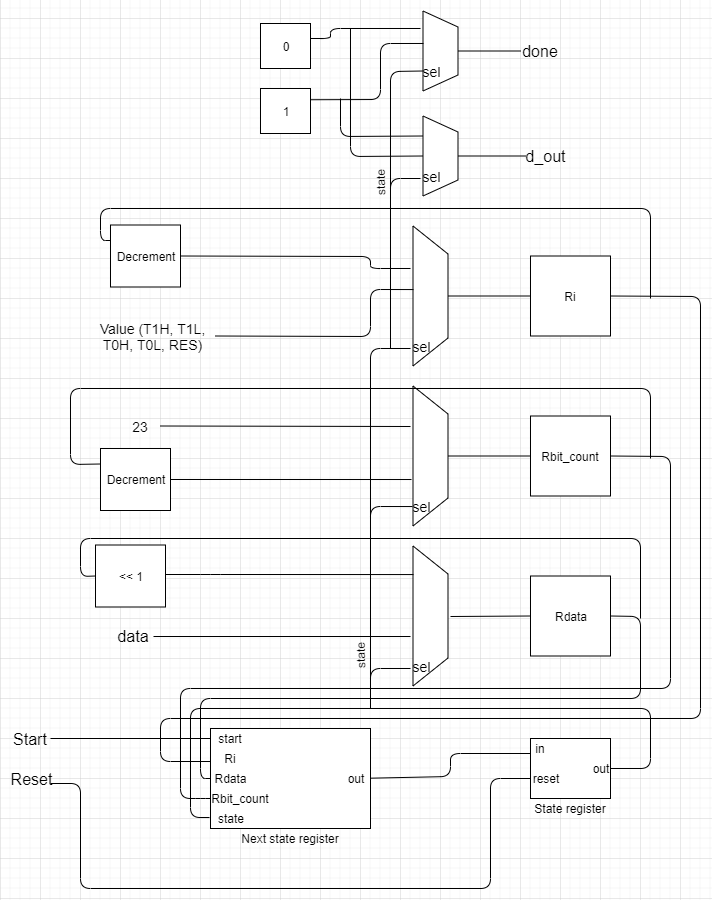

The diagram above was exported from draw.io. Its source (the exported page's mxGraphModel, read from the mxfile embedded in the PNG):
<mxGraphModel dx="1422" dy="822" grid="1" gridSize="10" guides="1" tooltips="1" connect="1" arrows="1" fold="1" page="1" pageScale="1" pageWidth="850" pageHeight="1100" math="0" shadow="0">
  <root>
    <mxCell id="0" />
    <mxCell id="1" parent="0" />
    <mxCell id="9FeoC755FoUTf2JG3c3M-1" value="Rbit_count" style="rounded=0;whiteSpace=wrap;html=1;" vertex="1" parent="1">
      <mxGeometry x="560" y="467.5" width="80" height="80" as="geometry" />
    </mxCell>
    <mxCell id="9FeoC755FoUTf2JG3c3M-2" value="Rdata" style="rounded=0;whiteSpace=wrap;html=1;" vertex="1" parent="1">
      <mxGeometry x="560" y="627.5" width="80" height="80" as="geometry" />
    </mxCell>
    <mxCell id="9FeoC755FoUTf2JG3c3M-3" value="Ri" style="rounded=0;whiteSpace=wrap;html=1;" vertex="1" parent="1">
      <mxGeometry x="560" y="307.5" width="80" height="80" as="geometry" />
    </mxCell>
    <mxCell id="9FeoC755FoUTf2JG3c3M-4" value="" style="rounded=0;whiteSpace=wrap;html=1;" vertex="1" parent="1">
      <mxGeometry x="240" y="780" width="160" height="100" as="geometry" />
    </mxCell>
    <mxCell id="9FeoC755FoUTf2JG3c3M-5" value="Next state register" style="text;html=1;strokeColor=none;fillColor=none;align=center;verticalAlign=middle;whiteSpace=wrap;rounded=0;" vertex="1" parent="1">
      <mxGeometry x="270" y="880" width="100" height="20" as="geometry" />
    </mxCell>
    <mxCell id="9FeoC755FoUTf2JG3c3M-6" value="" style="rounded=0;whiteSpace=wrap;html=1;" vertex="1" parent="1">
      <mxGeometry x="560" y="790" width="80" height="60" as="geometry" />
    </mxCell>
    <mxCell id="9FeoC755FoUTf2JG3c3M-7" value="State register" style="text;html=1;strokeColor=none;fillColor=none;align=center;verticalAlign=middle;whiteSpace=wrap;rounded=0;" vertex="1" parent="1">
      <mxGeometry x="550" y="850" width="100" height="20" as="geometry" />
    </mxCell>
    <mxCell id="9FeoC755FoUTf2JG3c3M-8" value="&lt;font style=&quot;font-size: 16px&quot;&gt;Start&lt;/font&gt;" style="text;html=1;strokeColor=none;fillColor=none;align=center;verticalAlign=middle;whiteSpace=wrap;rounded=0;" vertex="1" parent="1">
      <mxGeometry x="40" y="780" width="40" height="20" as="geometry" />
    </mxCell>
    <mxCell id="9FeoC755FoUTf2JG3c3M-9" value="&lt;font style=&quot;font-size: 16px&quot;&gt;Reset&lt;/font&gt;" style="text;html=1;strokeColor=none;fillColor=none;align=center;verticalAlign=middle;whiteSpace=wrap;rounded=0;" vertex="1" parent="1">
      <mxGeometry x="40" y="820" width="40" height="20" as="geometry" />
    </mxCell>
    <mxCell id="9FeoC755FoUTf2JG3c3M-11" value="" style="shape=trapezoid;perimeter=trapezoidPerimeter;whiteSpace=wrap;html=1;rotation=90;" vertex="1" parent="1">
      <mxGeometry x="390" y="330" width="140" height="35" as="geometry" />
    </mxCell>
    <mxCell id="9FeoC755FoUTf2JG3c3M-13" value="" style="shape=trapezoid;perimeter=trapezoidPerimeter;whiteSpace=wrap;html=1;rotation=90;" vertex="1" parent="1">
      <mxGeometry x="390" y="490" width="140" height="35" as="geometry" />
    </mxCell>
    <mxCell id="9FeoC755FoUTf2JG3c3M-14" value="" style="shape=trapezoid;perimeter=trapezoidPerimeter;whiteSpace=wrap;html=1;rotation=90;" vertex="1" parent="1">
      <mxGeometry x="390" y="650" width="140" height="35" as="geometry" />
    </mxCell>
    <mxCell id="9FeoC755FoUTf2JG3c3M-15" value="&amp;lt;&amp;lt; 1" style="rounded=0;whiteSpace=wrap;html=1;" vertex="1" parent="1">
      <mxGeometry x="125" y="596.5" width="70" height="62" as="geometry" />
    </mxCell>
    <mxCell id="9FeoC755FoUTf2JG3c3M-16" value="Decrement" style="rounded=0;whiteSpace=wrap;html=1;" vertex="1" parent="1">
      <mxGeometry x="140" y="276.5" width="70" height="62" as="geometry" />
    </mxCell>
    <mxCell id="9FeoC755FoUTf2JG3c3M-18" value="Value (T1H, T1L, T0H, T0L, RES)" style="text;html=1;strokeColor=none;fillColor=none;align=center;verticalAlign=middle;whiteSpace=wrap;rounded=0;fontSize=14;" vertex="1" parent="1">
      <mxGeometry x="120" y="361" width="125" height="53" as="geometry" />
    </mxCell>
    <mxCell id="9FeoC755FoUTf2JG3c3M-19" value="start" style="text;html=1;strokeColor=none;fillColor=none;align=center;verticalAlign=middle;whiteSpace=wrap;rounded=0;" vertex="1" parent="1">
      <mxGeometry x="240" y="780" width="40" height="20" as="geometry" />
    </mxCell>
    <mxCell id="9FeoC755FoUTf2JG3c3M-20" value="Ri" style="text;html=1;strokeColor=none;fillColor=none;align=center;verticalAlign=middle;whiteSpace=wrap;rounded=0;" vertex="1" parent="1">
      <mxGeometry x="250" y="800" width="20" height="20" as="geometry" />
    </mxCell>
    <mxCell id="9FeoC755FoUTf2JG3c3M-22" value="Rdata" style="text;html=1;strokeColor=none;fillColor=none;align=center;verticalAlign=middle;whiteSpace=wrap;rounded=0;" vertex="1" parent="1">
      <mxGeometry x="245" y="820" width="30" height="20" as="geometry" />
    </mxCell>
    <mxCell id="9FeoC755FoUTf2JG3c3M-23" value="Rbit_count" style="text;html=1;strokeColor=none;fillColor=none;align=center;verticalAlign=middle;whiteSpace=wrap;rounded=0;" vertex="1" parent="1">
      <mxGeometry x="240" y="840" width="60" height="20" as="geometry" />
    </mxCell>
    <mxCell id="9FeoC755FoUTf2JG3c3M-24" value="out" style="text;html=1;strokeColor=none;fillColor=none;align=center;verticalAlign=middle;whiteSpace=wrap;rounded=0;" vertex="1" parent="1">
      <mxGeometry x="370" y="820" width="30" height="20" as="geometry" />
    </mxCell>
    <mxCell id="9FeoC755FoUTf2JG3c3M-25" value="" style="endArrow=none;html=1;entryX=0;entryY=0.25;entryDx=0;entryDy=0;" edge="1" parent="1" source="9FeoC755FoUTf2JG3c3M-24" target="9FeoC755FoUTf2JG3c3M-6">
      <mxGeometry width="50" height="50" relative="1" as="geometry">
        <mxPoint x="500" y="940" as="sourcePoint" />
        <mxPoint x="550" y="890" as="targetPoint" />
        <Array as="points">
          <mxPoint x="480" y="828" />
          <mxPoint x="480" y="805" />
        </Array>
      </mxGeometry>
    </mxCell>
    <mxCell id="9FeoC755FoUTf2JG3c3M-26" value="in" style="text;html=1;strokeColor=none;fillColor=none;align=center;verticalAlign=middle;whiteSpace=wrap;rounded=0;" vertex="1" parent="1">
      <mxGeometry x="560" y="790" width="20" height="20" as="geometry" />
    </mxCell>
    <mxCell id="9FeoC755FoUTf2JG3c3M-28" value="" style="endArrow=none;html=1;exitX=1;exitY=0.75;exitDx=0;exitDy=0;entryX=0;entryY=0.5;entryDx=0;entryDy=0;" edge="1" parent="1" source="9FeoC755FoUTf2JG3c3M-9" target="9FeoC755FoUTf2JG3c3M-29">
      <mxGeometry width="50" height="50" relative="1" as="geometry">
        <mxPoint x="200" y="1000" as="sourcePoint" />
        <mxPoint x="250" y="950" as="targetPoint" />
        <Array as="points">
          <mxPoint x="110" y="835" />
          <mxPoint x="110" y="940" />
          <mxPoint x="520" y="940" />
          <mxPoint x="520" y="830" />
        </Array>
      </mxGeometry>
    </mxCell>
    <mxCell id="9FeoC755FoUTf2JG3c3M-29" value="reset" style="text;html=1;strokeColor=none;fillColor=none;align=center;verticalAlign=middle;whiteSpace=wrap;rounded=0;" vertex="1" parent="1">
      <mxGeometry x="560" y="820" width="30" height="20" as="geometry" />
    </mxCell>
    <mxCell id="9FeoC755FoUTf2JG3c3M-30" value="state" style="text;html=1;strokeColor=none;fillColor=none;align=center;verticalAlign=middle;whiteSpace=wrap;rounded=0;" vertex="1" parent="1">
      <mxGeometry x="245" y="860" width="30" height="20" as="geometry" />
    </mxCell>
    <mxCell id="9FeoC755FoUTf2JG3c3M-31" value="" style="endArrow=none;html=1;exitX=1;exitY=0.5;exitDx=0;exitDy=0;entryX=-0.006;entryY=0.89;entryDx=0;entryDy=0;entryPerimeter=0;" edge="1" parent="1" source="9FeoC755FoUTf2JG3c3M-32" target="9FeoC755FoUTf2JG3c3M-4">
      <mxGeometry width="50" height="50" relative="1" as="geometry">
        <mxPoint x="680" y="890" as="sourcePoint" />
        <mxPoint x="740" y="910" as="targetPoint" />
        <Array as="points">
          <mxPoint x="680" y="820" />
          <mxPoint x="680" y="760" />
          <mxPoint x="220" y="760" />
          <mxPoint x="220" y="869" />
        </Array>
      </mxGeometry>
    </mxCell>
    <mxCell id="9FeoC755FoUTf2JG3c3M-32" value="out" style="text;html=1;strokeColor=none;fillColor=none;align=center;verticalAlign=middle;whiteSpace=wrap;rounded=0;" vertex="1" parent="1">
      <mxGeometry x="620" y="810" width="20" height="20" as="geometry" />
    </mxCell>
    <mxCell id="9FeoC755FoUTf2JG3c3M-33" value="" style="endArrow=none;html=1;" edge="1" parent="1">
      <mxGeometry width="50" height="50" relative="1" as="geometry">
        <mxPoint x="400" y="760" as="sourcePoint" />
        <mxPoint x="440" y="720" as="targetPoint" />
        <Array as="points">
          <mxPoint x="400" y="720" />
        </Array>
      </mxGeometry>
    </mxCell>
    <mxCell id="9FeoC755FoUTf2JG3c3M-34" value="" style="endArrow=none;html=1;entryX=0.861;entryY=1.014;entryDx=0;entryDy=0;entryPerimeter=0;" edge="1" parent="1" target="9FeoC755FoUTf2JG3c3M-13">
      <mxGeometry width="50" height="50" relative="1" as="geometry">
        <mxPoint x="400" y="730" as="sourcePoint" />
        <mxPoint x="800" y="670" as="targetPoint" />
        <Array as="points">
          <mxPoint x="400" y="558" />
        </Array>
      </mxGeometry>
    </mxCell>
    <mxCell id="9FeoC755FoUTf2JG3c3M-35" value="" style="endArrow=none;html=1;exitX=0.875;exitY=1.071;exitDx=0;exitDy=0;exitPerimeter=0;" edge="1" parent="1" source="9FeoC755FoUTf2JG3c3M-11">
      <mxGeometry width="50" height="50" relative="1" as="geometry">
        <mxPoint x="280" y="700" as="sourcePoint" />
        <mxPoint x="400" y="570" as="targetPoint" />
        <Array as="points">
          <mxPoint x="400" y="400" />
        </Array>
      </mxGeometry>
    </mxCell>
    <mxCell id="9FeoC755FoUTf2JG3c3M-36" value="" style="endArrow=none;html=1;exitX=1;exitY=0.5;exitDx=0;exitDy=0;entryX=0;entryY=0.5;entryDx=0;entryDy=0;" edge="1" parent="1" source="9FeoC755FoUTf2JG3c3M-2" target="9FeoC755FoUTf2JG3c3M-4">
      <mxGeometry width="50" height="50" relative="1" as="geometry">
        <mxPoint x="760" y="750" as="sourcePoint" />
        <mxPoint x="810" y="700" as="targetPoint" />
        <Array as="points">
          <mxPoint x="670" y="668" />
          <mxPoint x="670" y="750" />
          <mxPoint x="230" y="750" />
          <mxPoint x="230" y="830" />
        </Array>
      </mxGeometry>
    </mxCell>
    <mxCell id="9FeoC755FoUTf2JG3c3M-37" value="" style="endArrow=none;html=1;exitX=1;exitY=0.5;exitDx=0;exitDy=0;entryX=0;entryY=0.5;entryDx=0;entryDy=0;" edge="1" parent="1" source="9FeoC755FoUTf2JG3c3M-1" target="9FeoC755FoUTf2JG3c3M-23">
      <mxGeometry width="50" height="50" relative="1" as="geometry">
        <mxPoint x="720" y="600" as="sourcePoint" />
        <mxPoint x="770" y="550" as="targetPoint" />
        <Array as="points">
          <mxPoint x="700" y="508" />
          <mxPoint x="700" y="740" />
          <mxPoint x="210" y="740" />
          <mxPoint x="210" y="850" />
          <mxPoint x="230" y="850" />
        </Array>
      </mxGeometry>
    </mxCell>
    <mxCell id="9FeoC755FoUTf2JG3c3M-38" value="" style="endArrow=none;html=1;exitX=1;exitY=0.5;exitDx=0;exitDy=0;entryX=0;entryY=0.33;entryDx=0;entryDy=0;entryPerimeter=0;" edge="1" parent="1" source="9FeoC755FoUTf2JG3c3M-3" target="9FeoC755FoUTf2JG3c3M-4">
      <mxGeometry width="50" height="50" relative="1" as="geometry">
        <mxPoint x="310" y="680" as="sourcePoint" />
        <mxPoint x="360" y="630" as="targetPoint" />
        <Array as="points">
          <mxPoint x="730" y="348" />
          <mxPoint x="730" y="770" />
          <mxPoint x="190" y="770" />
          <mxPoint x="190" y="813" />
        </Array>
      </mxGeometry>
    </mxCell>
    <mxCell id="9FeoC755FoUTf2JG3c3M-40" value="" style="endArrow=none;html=1;entryX=0.204;entryY=0.986;entryDx=0;entryDy=0;entryPerimeter=0;" edge="1" parent="1" target="9FeoC755FoUTf2JG3c3M-14">
      <mxGeometry width="50" height="50" relative="1" as="geometry">
        <mxPoint x="195" y="626" as="sourcePoint" />
        <mxPoint x="260" y="510" as="targetPoint" />
        <Array as="points">
          <mxPoint x="240" y="626" />
        </Array>
      </mxGeometry>
    </mxCell>
    <mxCell id="9FeoC755FoUTf2JG3c3M-41" value="" style="endArrow=none;html=1;exitX=0;exitY=0.5;exitDx=0;exitDy=0;" edge="1" parent="1" source="9FeoC755FoUTf2JG3c3M-2">
      <mxGeometry width="50" height="50" relative="1" as="geometry">
        <mxPoint x="150" y="730" as="sourcePoint" />
        <mxPoint x="480" y="668" as="targetPoint" />
      </mxGeometry>
    </mxCell>
    <mxCell id="9FeoC755FoUTf2JG3c3M-42" value="" style="endArrow=none;html=1;exitX=0;exitY=0.5;exitDx=0;exitDy=0;entryX=0.5;entryY=0;entryDx=0;entryDy=0;" edge="1" parent="1" source="9FeoC755FoUTf2JG3c3M-1" target="9FeoC755FoUTf2JG3c3M-13">
      <mxGeometry width="50" height="50" relative="1" as="geometry">
        <mxPoint x="230" y="720" as="sourcePoint" />
        <mxPoint x="280" y="670" as="targetPoint" />
      </mxGeometry>
    </mxCell>
    <mxCell id="9FeoC755FoUTf2JG3c3M-43" value="" style="endArrow=none;html=1;exitX=0;exitY=0.5;exitDx=0;exitDy=0;entryX=0.5;entryY=0;entryDx=0;entryDy=0;" edge="1" parent="1" source="9FeoC755FoUTf2JG3c3M-3" target="9FeoC755FoUTf2JG3c3M-11">
      <mxGeometry width="50" height="50" relative="1" as="geometry">
        <mxPoint x="330" y="350" as="sourcePoint" />
        <mxPoint x="380" y="300" as="targetPoint" />
      </mxGeometry>
    </mxCell>
    <mxCell id="9FeoC755FoUTf2JG3c3M-44" value="" style="endArrow=none;html=1;exitX=0;exitY=0.5;exitDx=0;exitDy=0;entryX=1;entryY=0.5;entryDx=0;entryDy=0;" edge="1" parent="1" source="9FeoC755FoUTf2JG3c3M-19" target="9FeoC755FoUTf2JG3c3M-8">
      <mxGeometry width="50" height="50" relative="1" as="geometry">
        <mxPoint x="120" y="830" as="sourcePoint" />
        <mxPoint x="170" y="780" as="targetPoint" />
      </mxGeometry>
    </mxCell>
    <mxCell id="9FeoC755FoUTf2JG3c3M-45" value="state" style="text;html=1;strokeColor=none;fillColor=none;align=center;verticalAlign=middle;whiteSpace=wrap;rounded=0;rotation=-91;" vertex="1" parent="1">
      <mxGeometry x="370" y="697.5" width="40" height="20" as="geometry" />
    </mxCell>
    <mxCell id="9FeoC755FoUTf2JG3c3M-46" value="&lt;font style=&quot;font-size: 16px&quot;&gt;data&lt;/font&gt;" style="text;html=1;strokeColor=none;fillColor=none;align=center;verticalAlign=middle;whiteSpace=wrap;rounded=0;" vertex="1" parent="1">
      <mxGeometry x="142.5" y="677.5" width="40" height="20" as="geometry" />
    </mxCell>
    <mxCell id="9FeoC755FoUTf2JG3c3M-47" value="&lt;font style=&quot;font-size: 16px&quot;&gt;done&lt;/font&gt;" style="text;html=1;strokeColor=none;fillColor=none;align=center;verticalAlign=middle;whiteSpace=wrap;rounded=0;" vertex="1" parent="1">
      <mxGeometry x="550" y="92.5" width="40" height="20" as="geometry" />
    </mxCell>
    <mxCell id="9FeoC755FoUTf2JG3c3M-48" value="&lt;font style=&quot;font-size: 16px&quot;&gt;d_out&lt;/font&gt;" style="text;html=1;strokeColor=none;fillColor=none;align=center;verticalAlign=middle;whiteSpace=wrap;rounded=0;" vertex="1" parent="1">
      <mxGeometry x="555" y="197.5" width="40" height="20" as="geometry" />
    </mxCell>
    <mxCell id="9FeoC755FoUTf2JG3c3M-49" value="" style="endArrow=none;html=1;fontSize=14;exitX=1;exitY=0.5;exitDx=0;exitDy=0;" edge="1" parent="1" source="9FeoC755FoUTf2JG3c3M-16">
      <mxGeometry width="50" height="50" relative="1" as="geometry">
        <mxPoint x="270" y="280" as="sourcePoint" />
        <mxPoint x="440" y="320" as="targetPoint" />
        <Array as="points">
          <mxPoint x="400" y="308" />
          <mxPoint x="400" y="320" />
        </Array>
      </mxGeometry>
    </mxCell>
    <mxCell id="9FeoC755FoUTf2JG3c3M-50" value="" style="endArrow=none;html=1;fontSize=14;exitX=1;exitY=0.5;exitDx=0;exitDy=0;entryX=0.454;entryY=0.986;entryDx=0;entryDy=0;entryPerimeter=0;" edge="1" parent="1" source="9FeoC755FoUTf2JG3c3M-18" target="9FeoC755FoUTf2JG3c3M-11">
      <mxGeometry width="50" height="50" relative="1" as="geometry">
        <mxPoint x="300" y="490" as="sourcePoint" />
        <mxPoint x="350" y="440" as="targetPoint" />
        <Array as="points">
          <mxPoint x="400" y="388" />
          <mxPoint x="400" y="341" />
        </Array>
      </mxGeometry>
    </mxCell>
    <mxCell id="9FeoC755FoUTf2JG3c3M-51" value="23" style="text;html=1;strokeColor=none;fillColor=none;align=center;verticalAlign=middle;whiteSpace=wrap;rounded=0;fontSize=14;" vertex="1" parent="1">
      <mxGeometry x="150" y="467.5" width="40" height="20" as="geometry" />
    </mxCell>
    <mxCell id="9FeoC755FoUTf2JG3c3M-52" value="" style="endArrow=none;html=1;fontSize=14;exitX=1;exitY=0.5;exitDx=0;exitDy=0;" edge="1" parent="1" source="9FeoC755FoUTf2JG3c3M-51">
      <mxGeometry width="50" height="50" relative="1" as="geometry">
        <mxPoint x="220" y="560" as="sourcePoint" />
        <mxPoint x="440" y="478" as="targetPoint" />
      </mxGeometry>
    </mxCell>
    <mxCell id="9FeoC755FoUTf2JG3c3M-54" value="Decrement" style="rounded=0;whiteSpace=wrap;html=1;" vertex="1" parent="1">
      <mxGeometry x="130" y="500" width="70" height="62" as="geometry" />
    </mxCell>
    <mxCell id="9FeoC755FoUTf2JG3c3M-55" value="" style="endArrow=none;html=1;fontSize=14;entryX=0;entryY=0.25;entryDx=0;entryDy=0;" edge="1" parent="1" target="9FeoC755FoUTf2JG3c3M-16">
      <mxGeometry width="50" height="50" relative="1" as="geometry">
        <mxPoint x="680" y="350" as="sourcePoint" />
        <mxPoint x="100" y="490" as="targetPoint" />
        <Array as="points">
          <mxPoint x="680" y="260" />
          <mxPoint x="130" y="260" />
          <mxPoint x="130" y="292" />
        </Array>
      </mxGeometry>
    </mxCell>
    <mxCell id="9FeoC755FoUTf2JG3c3M-56" value="" style="endArrow=none;html=1;fontSize=14;entryX=0;entryY=0.5;entryDx=0;entryDy=0;" edge="1" parent="1" target="9FeoC755FoUTf2JG3c3M-15">
      <mxGeometry width="50" height="50" relative="1" as="geometry">
        <mxPoint x="670" y="670" as="sourcePoint" />
        <mxPoint x="100" y="630" as="targetPoint" />
        <Array as="points">
          <mxPoint x="670" y="590" />
          <mxPoint x="110" y="590" />
          <mxPoint x="110" y="628" />
        </Array>
      </mxGeometry>
    </mxCell>
    <mxCell id="9FeoC755FoUTf2JG3c3M-57" value="" style="endArrow=none;html=1;fontSize=14;entryX=0;entryY=0.25;entryDx=0;entryDy=0;" edge="1" parent="1" target="9FeoC755FoUTf2JG3c3M-54">
      <mxGeometry width="50" height="50" relative="1" as="geometry">
        <mxPoint x="680" y="510" as="sourcePoint" />
        <mxPoint x="100" y="480" as="targetPoint" />
        <Array as="points">
          <mxPoint x="680" y="440" />
          <mxPoint x="100" y="440" />
          <mxPoint x="100" y="516" />
        </Array>
      </mxGeometry>
    </mxCell>
    <mxCell id="9FeoC755FoUTf2JG3c3M-58" value="" style="endArrow=none;html=1;fontSize=14;exitX=1;exitY=0.5;exitDx=0;exitDy=0;entryX=0.668;entryY=1.043;entryDx=0;entryDy=0;entryPerimeter=0;" edge="1" parent="1" source="9FeoC755FoUTf2JG3c3M-54" target="9FeoC755FoUTf2JG3c3M-13">
      <mxGeometry width="50" height="50" relative="1" as="geometry">
        <mxPoint x="260" y="560" as="sourcePoint" />
        <mxPoint x="310" y="510" as="targetPoint" />
      </mxGeometry>
    </mxCell>
    <mxCell id="9FeoC755FoUTf2JG3c3M-59" value="" style="endArrow=none;html=1;fontSize=14;" edge="1" parent="1">
      <mxGeometry width="50" height="50" relative="1" as="geometry">
        <mxPoint x="183" y="688" as="sourcePoint" />
        <mxPoint x="440" y="688" as="targetPoint" />
      </mxGeometry>
    </mxCell>
    <mxCell id="9FeoC755FoUTf2JG3c3M-60" value="" style="endArrow=none;html=1;fontSize=14;" edge="1" parent="1">
      <mxGeometry width="50" height="50" relative="1" as="geometry">
        <mxPoint x="420" y="400" as="sourcePoint" />
        <mxPoint x="450" y="230" as="targetPoint" />
        <Array as="points">
          <mxPoint x="420" y="230" />
        </Array>
      </mxGeometry>
    </mxCell>
    <mxCell id="9FeoC755FoUTf2JG3c3M-61" value="" style="shape=trapezoid;perimeter=trapezoidPerimeter;whiteSpace=wrap;html=1;rotation=90;" vertex="1" parent="1">
      <mxGeometry x="430" y="85" width="80" height="35" as="geometry" />
    </mxCell>
    <mxCell id="9FeoC755FoUTf2JG3c3M-62" value="" style="shape=trapezoid;perimeter=trapezoidPerimeter;whiteSpace=wrap;html=1;rotation=90;" vertex="1" parent="1">
      <mxGeometry x="430" y="190" width="80" height="35" as="geometry" />
    </mxCell>
    <mxCell id="9FeoC755FoUTf2JG3c3M-64" value="0" style="rounded=0;whiteSpace=wrap;html=1;" vertex="1" parent="1">
      <mxGeometry x="290" y="75" width="50" height="45" as="geometry" />
    </mxCell>
    <mxCell id="9FeoC755FoUTf2JG3c3M-65" value="1" style="rounded=0;whiteSpace=wrap;html=1;" vertex="1" parent="1">
      <mxGeometry x="290" y="140" width="50" height="45" as="geometry" />
    </mxCell>
    <mxCell id="9FeoC755FoUTf2JG3c3M-66" value="" style="endArrow=none;html=1;fontSize=14;entryX=0.75;entryY=1;entryDx=0;entryDy=0;" edge="1" parent="1" target="9FeoC755FoUTf2JG3c3M-61">
      <mxGeometry width="50" height="50" relative="1" as="geometry">
        <mxPoint x="420" y="240" as="sourcePoint" />
        <mxPoint x="220" y="160" as="targetPoint" />
        <Array as="points">
          <mxPoint x="420" y="123" />
        </Array>
      </mxGeometry>
    </mxCell>
    <mxCell id="9FeoC755FoUTf2JG3c3M-67" value="" style="endArrow=none;html=1;fontSize=14;" edge="1" parent="1">
      <mxGeometry width="50" height="50" relative="1" as="geometry">
        <mxPoint x="450" y="80" as="sourcePoint" />
        <mxPoint x="340" y="90" as="targetPoint" />
        <Array as="points">
          <mxPoint x="360" y="80" />
          <mxPoint x="360" y="90" />
        </Array>
      </mxGeometry>
    </mxCell>
    <mxCell id="9FeoC755FoUTf2JG3c3M-68" value="" style="endArrow=none;html=1;fontSize=14;exitX=0.406;exitY=0.986;exitDx=0;exitDy=0;exitPerimeter=0;entryX=1;entryY=0.25;entryDx=0;entryDy=0;" edge="1" parent="1" source="9FeoC755FoUTf2JG3c3M-61" target="9FeoC755FoUTf2JG3c3M-65">
      <mxGeometry width="50" height="50" relative="1" as="geometry">
        <mxPoint x="170" y="200" as="sourcePoint" />
        <mxPoint x="220" y="150" as="targetPoint" />
        <Array as="points">
          <mxPoint x="410" y="95" />
          <mxPoint x="410" y="151" />
        </Array>
      </mxGeometry>
    </mxCell>
    <mxCell id="9FeoC755FoUTf2JG3c3M-69" value="" style="endArrow=none;html=1;fontSize=14;exitX=0.25;exitY=1;exitDx=0;exitDy=0;" edge="1" parent="1" source="9FeoC755FoUTf2JG3c3M-62">
      <mxGeometry width="50" height="50" relative="1" as="geometry">
        <mxPoint x="300" y="270" as="sourcePoint" />
        <mxPoint x="370" y="150" as="targetPoint" />
        <Array as="points">
          <mxPoint x="370" y="188" />
        </Array>
      </mxGeometry>
    </mxCell>
    <mxCell id="9FeoC755FoUTf2JG3c3M-70" value="" style="endArrow=none;html=1;fontSize=14;entryX=0.5;entryY=1;entryDx=0;entryDy=0;" edge="1" parent="1" target="9FeoC755FoUTf2JG3c3M-62">
      <mxGeometry width="50" height="50" relative="1" as="geometry">
        <mxPoint x="380" y="80" as="sourcePoint" />
        <mxPoint x="240" y="160" as="targetPoint" />
        <Array as="points">
          <mxPoint x="380" y="208" />
        </Array>
      </mxGeometry>
    </mxCell>
    <mxCell id="9FeoC755FoUTf2JG3c3M-71" value="" style="endArrow=none;html=1;fontSize=14;exitX=0.5;exitY=0;exitDx=0;exitDy=0;entryX=0;entryY=0.5;entryDx=0;entryDy=0;" edge="1" parent="1" source="9FeoC755FoUTf2JG3c3M-61" target="9FeoC755FoUTf2JG3c3M-47">
      <mxGeometry width="50" height="50" relative="1" as="geometry">
        <mxPoint x="580" y="210" as="sourcePoint" />
        <mxPoint x="630" y="160" as="targetPoint" />
      </mxGeometry>
    </mxCell>
    <mxCell id="9FeoC755FoUTf2JG3c3M-72" value="" style="endArrow=none;html=1;fontSize=14;exitX=0.5;exitY=0;exitDx=0;exitDy=0;entryX=0;entryY=0.5;entryDx=0;entryDy=0;" edge="1" parent="1" source="9FeoC755FoUTf2JG3c3M-62" target="9FeoC755FoUTf2JG3c3M-48">
      <mxGeometry width="50" height="50" relative="1" as="geometry">
        <mxPoint x="150" y="200" as="sourcePoint" />
        <mxPoint x="550" y="208" as="targetPoint" />
      </mxGeometry>
    </mxCell>
    <mxCell id="9FeoC755FoUTf2JG3c3M-73" value="state" style="text;html=1;strokeColor=none;fillColor=none;align=center;verticalAlign=middle;whiteSpace=wrap;rounded=0;rotation=-91;" vertex="1" parent="1">
      <mxGeometry x="390" y="225" width="40" height="20" as="geometry" />
    </mxCell>
    <mxCell id="9FeoC755FoUTf2JG3c3M-74" value="sel" style="text;html=1;strokeColor=none;fillColor=none;align=center;verticalAlign=middle;whiteSpace=wrap;rounded=0;fontSize=14;" vertex="1" parent="1">
      <mxGeometry x="440" y="547.5" width="20" height="20" as="geometry" />
    </mxCell>
    <mxCell id="9FeoC755FoUTf2JG3c3M-75" value="sel" style="text;html=1;strokeColor=none;fillColor=none;align=center;verticalAlign=middle;whiteSpace=wrap;rounded=0;fontSize=14;" vertex="1" parent="1">
      <mxGeometry x="440" y="707.5" width="20" height="20" as="geometry" />
    </mxCell>
    <mxCell id="9FeoC755FoUTf2JG3c3M-76" value="sel" style="text;html=1;strokeColor=none;fillColor=none;align=center;verticalAlign=middle;whiteSpace=wrap;rounded=0;fontSize=14;" vertex="1" parent="1">
      <mxGeometry x="440" y="387.5" width="20" height="20" as="geometry" />
    </mxCell>
    <mxCell id="9FeoC755FoUTf2JG3c3M-77" value="sel" style="text;html=1;strokeColor=none;fillColor=none;align=center;verticalAlign=middle;whiteSpace=wrap;rounded=0;fontSize=14;" vertex="1" parent="1">
      <mxGeometry x="450" y="217.5" width="20" height="20" as="geometry" />
    </mxCell>
    <mxCell id="9FeoC755FoUTf2JG3c3M-78" value="sel" style="text;html=1;strokeColor=none;fillColor=none;align=center;verticalAlign=middle;whiteSpace=wrap;rounded=0;fontSize=14;" vertex="1" parent="1">
      <mxGeometry x="450" y="112.5" width="20" height="20" as="geometry" />
    </mxCell>
  </root>
</mxGraphModel>